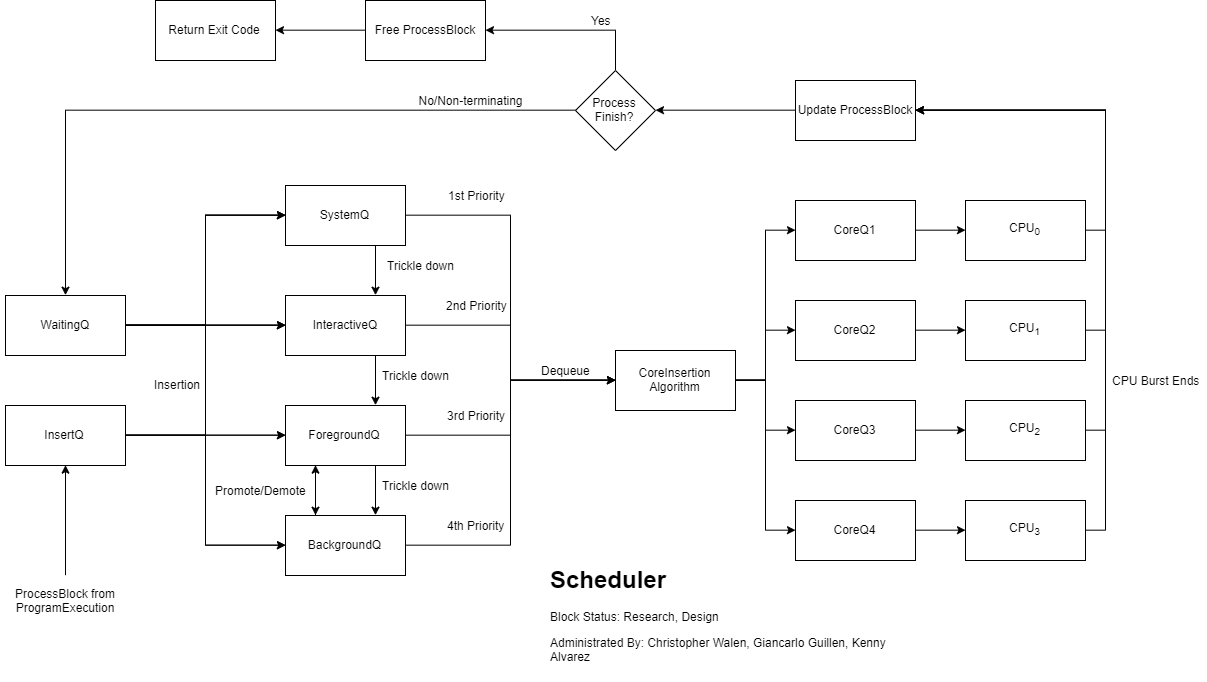

The diagram above was exported from draw.io. Its source (the exported page's mxGraphModel, read from the mxfile embedded in the PNG):
<mxGraphModel dx="2580" dy="1027" grid="1" gridSize="10" guides="1" tooltips="1" connect="1" arrows="1" fold="1" page="1" pageScale="1" pageWidth="850" pageHeight="1100" math="0" shadow="0">
  <root>
    <mxCell id="0" />
    <mxCell id="1" parent="0" />
    <mxCell id="Tz0IAO1tZO5vEcUksu8n-58" style="edgeStyle=orthogonalEdgeStyle;rounded=0;orthogonalLoop=1;jettySize=auto;html=1;exitX=1;exitY=0.5;exitDx=0;exitDy=0;entryX=0;entryY=0.5;entryDx=0;entryDy=0;" edge="1" parent="1" source="Tz0IAO1tZO5vEcUksu8n-1" target="Tz0IAO1tZO5vEcUksu8n-4">
      <mxGeometry relative="1" as="geometry" />
    </mxCell>
    <mxCell id="Tz0IAO1tZO5vEcUksu8n-61" style="edgeStyle=orthogonalEdgeStyle;rounded=0;orthogonalLoop=1;jettySize=auto;html=1;exitX=1;exitY=0.5;exitDx=0;exitDy=0;entryX=0;entryY=0.5;entryDx=0;entryDy=0;" edge="1" parent="1" source="Tz0IAO1tZO5vEcUksu8n-1" target="Tz0IAO1tZO5vEcUksu8n-2">
      <mxGeometry relative="1" as="geometry" />
    </mxCell>
    <mxCell id="Tz0IAO1tZO5vEcUksu8n-62" style="edgeStyle=orthogonalEdgeStyle;rounded=0;orthogonalLoop=1;jettySize=auto;html=1;exitX=1;exitY=0.5;exitDx=0;exitDy=0;entryX=0;entryY=0.5;entryDx=0;entryDy=0;" edge="1" parent="1" source="Tz0IAO1tZO5vEcUksu8n-1" target="Tz0IAO1tZO5vEcUksu8n-3">
      <mxGeometry relative="1" as="geometry" />
    </mxCell>
    <mxCell id="Tz0IAO1tZO5vEcUksu8n-66" style="edgeStyle=orthogonalEdgeStyle;rounded=0;orthogonalLoop=1;jettySize=auto;html=1;exitX=1;exitY=0.5;exitDx=0;exitDy=0;entryX=0;entryY=0.5;entryDx=0;entryDy=0;" edge="1" parent="1" source="Tz0IAO1tZO5vEcUksu8n-1" target="Tz0IAO1tZO5vEcUksu8n-5">
      <mxGeometry relative="1" as="geometry" />
    </mxCell>
    <mxCell id="Tz0IAO1tZO5vEcUksu8n-1" value="InsertQ" style="rounded=0;whiteSpace=wrap;html=1;" vertex="1" parent="1">
      <mxGeometry x="-360" y="445" width="120" height="60" as="geometry" />
    </mxCell>
    <mxCell id="Tz0IAO1tZO5vEcUksu8n-8" style="edgeStyle=orthogonalEdgeStyle;rounded=0;orthogonalLoop=1;jettySize=auto;html=1;exitX=0.75;exitY=1;exitDx=0;exitDy=0;entryX=0.75;entryY=0;entryDx=0;entryDy=0;" edge="1" parent="1" source="Tz0IAO1tZO5vEcUksu8n-2" target="Tz0IAO1tZO5vEcUksu8n-3">
      <mxGeometry relative="1" as="geometry" />
    </mxCell>
    <mxCell id="Tz0IAO1tZO5vEcUksu8n-45" style="edgeStyle=orthogonalEdgeStyle;rounded=0;orthogonalLoop=1;jettySize=auto;html=1;exitX=1;exitY=0.5;exitDx=0;exitDy=0;entryX=0;entryY=0.5;entryDx=0;entryDy=0;" edge="1" parent="1" source="Tz0IAO1tZO5vEcUksu8n-2" target="Tz0IAO1tZO5vEcUksu8n-40">
      <mxGeometry relative="1" as="geometry" />
    </mxCell>
    <mxCell id="Tz0IAO1tZO5vEcUksu8n-2" value="SystemQ" style="rounded=0;whiteSpace=wrap;html=1;" vertex="1" parent="1">
      <mxGeometry x="-80" y="225" width="120" height="60" as="geometry" />
    </mxCell>
    <mxCell id="Tz0IAO1tZO5vEcUksu8n-9" style="edgeStyle=orthogonalEdgeStyle;rounded=0;orthogonalLoop=1;jettySize=auto;html=1;exitX=0.75;exitY=1;exitDx=0;exitDy=0;entryX=0.75;entryY=0;entryDx=0;entryDy=0;" edge="1" parent="1" source="Tz0IAO1tZO5vEcUksu8n-3" target="Tz0IAO1tZO5vEcUksu8n-4">
      <mxGeometry relative="1" as="geometry" />
    </mxCell>
    <mxCell id="Tz0IAO1tZO5vEcUksu8n-46" style="edgeStyle=orthogonalEdgeStyle;rounded=0;orthogonalLoop=1;jettySize=auto;html=1;exitX=1;exitY=0.5;exitDx=0;exitDy=0;entryX=0;entryY=0.5;entryDx=0;entryDy=0;" edge="1" parent="1" source="Tz0IAO1tZO5vEcUksu8n-3" target="Tz0IAO1tZO5vEcUksu8n-40">
      <mxGeometry relative="1" as="geometry" />
    </mxCell>
    <mxCell id="Tz0IAO1tZO5vEcUksu8n-3" value="InteractiveQ" style="rounded=0;whiteSpace=wrap;html=1;" vertex="1" parent="1">
      <mxGeometry x="-80" y="335" width="120" height="60" as="geometry" />
    </mxCell>
    <mxCell id="Tz0IAO1tZO5vEcUksu8n-7" style="edgeStyle=orthogonalEdgeStyle;rounded=0;orthogonalLoop=1;jettySize=auto;html=1;exitX=0.25;exitY=1;exitDx=0;exitDy=0;entryX=0.25;entryY=0;entryDx=0;entryDy=0;" edge="1" parent="1" source="Tz0IAO1tZO5vEcUksu8n-4" target="Tz0IAO1tZO5vEcUksu8n-5">
      <mxGeometry relative="1" as="geometry" />
    </mxCell>
    <mxCell id="Tz0IAO1tZO5vEcUksu8n-10" style="edgeStyle=orthogonalEdgeStyle;rounded=0;orthogonalLoop=1;jettySize=auto;html=1;exitX=0.75;exitY=1;exitDx=0;exitDy=0;entryX=0.75;entryY=0;entryDx=0;entryDy=0;" edge="1" parent="1" source="Tz0IAO1tZO5vEcUksu8n-4" target="Tz0IAO1tZO5vEcUksu8n-5">
      <mxGeometry relative="1" as="geometry" />
    </mxCell>
    <mxCell id="Tz0IAO1tZO5vEcUksu8n-47" style="edgeStyle=orthogonalEdgeStyle;rounded=0;orthogonalLoop=1;jettySize=auto;html=1;exitX=1;exitY=0.5;exitDx=0;exitDy=0;entryX=0;entryY=0.5;entryDx=0;entryDy=0;" edge="1" parent="1" source="Tz0IAO1tZO5vEcUksu8n-4" target="Tz0IAO1tZO5vEcUksu8n-40">
      <mxGeometry relative="1" as="geometry" />
    </mxCell>
    <mxCell id="Tz0IAO1tZO5vEcUksu8n-4" value="ForegroundQ" style="rounded=0;whiteSpace=wrap;html=1;" vertex="1" parent="1">
      <mxGeometry x="-80" y="445" width="120" height="60" as="geometry" />
    </mxCell>
    <mxCell id="Tz0IAO1tZO5vEcUksu8n-6" style="edgeStyle=orthogonalEdgeStyle;rounded=0;orthogonalLoop=1;jettySize=auto;html=1;exitX=0.25;exitY=0;exitDx=0;exitDy=0;entryX=0.25;entryY=1;entryDx=0;entryDy=0;" edge="1" parent="1" source="Tz0IAO1tZO5vEcUksu8n-5" target="Tz0IAO1tZO5vEcUksu8n-4">
      <mxGeometry relative="1" as="geometry" />
    </mxCell>
    <mxCell id="Tz0IAO1tZO5vEcUksu8n-48" style="edgeStyle=orthogonalEdgeStyle;rounded=0;orthogonalLoop=1;jettySize=auto;html=1;exitX=1;exitY=0.5;exitDx=0;exitDy=0;entryX=0;entryY=0.5;entryDx=0;entryDy=0;" edge="1" parent="1" source="Tz0IAO1tZO5vEcUksu8n-5" target="Tz0IAO1tZO5vEcUksu8n-40">
      <mxGeometry relative="1" as="geometry" />
    </mxCell>
    <mxCell id="Tz0IAO1tZO5vEcUksu8n-5" value="BackgroundQ" style="rounded=0;whiteSpace=wrap;html=1;" vertex="1" parent="1">
      <mxGeometry x="-80" y="555" width="120" height="60" as="geometry" />
    </mxCell>
    <mxCell id="Tz0IAO1tZO5vEcUksu8n-16" value="Promote/Demote" style="text;html=1;align=center;verticalAlign=middle;resizable=0;points=[];;autosize=1;" vertex="1" parent="1">
      <mxGeometry x="-160" y="520" width="110" height="20" as="geometry" />
    </mxCell>
    <mxCell id="Tz0IAO1tZO5vEcUksu8n-17" value="Trickle down" style="text;html=1;align=center;verticalAlign=middle;resizable=0;points=[];;autosize=1;" vertex="1" parent="1">
      <mxGeometry x="15" y="295" width="80" height="20" as="geometry" />
    </mxCell>
    <mxCell id="Tz0IAO1tZO5vEcUksu8n-18" value="Trickle down" style="text;html=1;align=center;verticalAlign=middle;resizable=0;points=[];;autosize=1;" vertex="1" parent="1">
      <mxGeometry x="10" y="405" width="80" height="20" as="geometry" />
    </mxCell>
    <mxCell id="Tz0IAO1tZO5vEcUksu8n-19" value="Trickle down" style="text;html=1;align=center;verticalAlign=middle;resizable=0;points=[];;autosize=1;" vertex="1" parent="1">
      <mxGeometry x="10" y="515" width="80" height="20" as="geometry" />
    </mxCell>
    <mxCell id="Tz0IAO1tZO5vEcUksu8n-33" style="edgeStyle=orthogonalEdgeStyle;rounded=0;orthogonalLoop=1;jettySize=auto;html=1;exitX=1;exitY=0.5;exitDx=0;exitDy=0;entryX=1;entryY=0.5;entryDx=0;entryDy=0;" edge="1" parent="1" source="Tz0IAO1tZO5vEcUksu8n-20" target="Tz0IAO1tZO5vEcUksu8n-32">
      <mxGeometry relative="1" as="geometry" />
    </mxCell>
    <mxCell id="Tz0IAO1tZO5vEcUksu8n-20" value="CPU&lt;sub&gt;0&lt;/sub&gt;" style="rounded=0;whiteSpace=wrap;html=1;" vertex="1" parent="1">
      <mxGeometry x="600" y="240" width="120" height="60" as="geometry" />
    </mxCell>
    <mxCell id="Tz0IAO1tZO5vEcUksu8n-34" style="edgeStyle=orthogonalEdgeStyle;rounded=0;orthogonalLoop=1;jettySize=auto;html=1;exitX=1;exitY=0.5;exitDx=0;exitDy=0;entryX=1;entryY=0.5;entryDx=0;entryDy=0;" edge="1" parent="1" source="Tz0IAO1tZO5vEcUksu8n-21" target="Tz0IAO1tZO5vEcUksu8n-32">
      <mxGeometry relative="1" as="geometry" />
    </mxCell>
    <mxCell id="Tz0IAO1tZO5vEcUksu8n-21" value="CPU&lt;sub&gt;1&lt;/sub&gt;" style="rounded=0;whiteSpace=wrap;html=1;" vertex="1" parent="1">
      <mxGeometry x="600" y="340" width="120" height="60" as="geometry" />
    </mxCell>
    <mxCell id="Tz0IAO1tZO5vEcUksu8n-35" style="edgeStyle=orthogonalEdgeStyle;rounded=0;orthogonalLoop=1;jettySize=auto;html=1;exitX=1;exitY=0.5;exitDx=0;exitDy=0;entryX=1;entryY=0.5;entryDx=0;entryDy=0;" edge="1" parent="1" source="Tz0IAO1tZO5vEcUksu8n-22" target="Tz0IAO1tZO5vEcUksu8n-32">
      <mxGeometry relative="1" as="geometry" />
    </mxCell>
    <mxCell id="Tz0IAO1tZO5vEcUksu8n-22" value="CPU&lt;sub&gt;2&lt;/sub&gt;" style="rounded=0;whiteSpace=wrap;html=1;" vertex="1" parent="1">
      <mxGeometry x="600" y="440" width="120" height="60" as="geometry" />
    </mxCell>
    <mxCell id="Tz0IAO1tZO5vEcUksu8n-36" style="edgeStyle=orthogonalEdgeStyle;rounded=0;orthogonalLoop=1;jettySize=auto;html=1;exitX=1;exitY=0.5;exitDx=0;exitDy=0;entryX=1;entryY=0.5;entryDx=0;entryDy=0;" edge="1" parent="1" source="Tz0IAO1tZO5vEcUksu8n-23" target="Tz0IAO1tZO5vEcUksu8n-32">
      <mxGeometry relative="1" as="geometry" />
    </mxCell>
    <mxCell id="Tz0IAO1tZO5vEcUksu8n-23" value="CPU&lt;sub&gt;3&lt;/sub&gt;" style="rounded=0;whiteSpace=wrap;html=1;" vertex="1" parent="1">
      <mxGeometry x="600" y="540" width="120" height="60" as="geometry" />
    </mxCell>
    <mxCell id="Tz0IAO1tZO5vEcUksu8n-25" style="edgeStyle=orthogonalEdgeStyle;rounded=0;orthogonalLoop=1;jettySize=auto;html=1;exitX=1;exitY=0.5;exitDx=0;exitDy=0;entryX=0;entryY=0.5;entryDx=0;entryDy=0;" edge="1" parent="1" source="Tz0IAO1tZO5vEcUksu8n-24" target="Tz0IAO1tZO5vEcUksu8n-20">
      <mxGeometry relative="1" as="geometry" />
    </mxCell>
    <mxCell id="Tz0IAO1tZO5vEcUksu8n-24" value="CoreQ1" style="rounded=0;whiteSpace=wrap;html=1;" vertex="1" parent="1">
      <mxGeometry x="430" y="240" width="120" height="60" as="geometry" />
    </mxCell>
    <mxCell id="Tz0IAO1tZO5vEcUksu8n-27" style="edgeStyle=orthogonalEdgeStyle;rounded=0;orthogonalLoop=1;jettySize=auto;html=1;exitX=1;exitY=0.5;exitDx=0;exitDy=0;entryX=0;entryY=0.5;entryDx=0;entryDy=0;" edge="1" parent="1" source="Tz0IAO1tZO5vEcUksu8n-26" target="Tz0IAO1tZO5vEcUksu8n-21">
      <mxGeometry relative="1" as="geometry" />
    </mxCell>
    <mxCell id="Tz0IAO1tZO5vEcUksu8n-26" value="CoreQ2" style="rounded=0;whiteSpace=wrap;html=1;" vertex="1" parent="1">
      <mxGeometry x="430" y="340" width="120" height="60" as="geometry" />
    </mxCell>
    <mxCell id="Tz0IAO1tZO5vEcUksu8n-29" style="edgeStyle=orthogonalEdgeStyle;rounded=0;orthogonalLoop=1;jettySize=auto;html=1;exitX=1;exitY=0.5;exitDx=0;exitDy=0;entryX=0;entryY=0.5;entryDx=0;entryDy=0;" edge="1" parent="1" source="Tz0IAO1tZO5vEcUksu8n-28" target="Tz0IAO1tZO5vEcUksu8n-22">
      <mxGeometry relative="1" as="geometry" />
    </mxCell>
    <mxCell id="Tz0IAO1tZO5vEcUksu8n-28" value="CoreQ3" style="rounded=0;whiteSpace=wrap;html=1;" vertex="1" parent="1">
      <mxGeometry x="430" y="440" width="120" height="60" as="geometry" />
    </mxCell>
    <mxCell id="Tz0IAO1tZO5vEcUksu8n-31" style="edgeStyle=orthogonalEdgeStyle;rounded=0;orthogonalLoop=1;jettySize=auto;html=1;exitX=1;exitY=0.5;exitDx=0;exitDy=0;entryX=0;entryY=0.5;entryDx=0;entryDy=0;" edge="1" parent="1" source="Tz0IAO1tZO5vEcUksu8n-30" target="Tz0IAO1tZO5vEcUksu8n-23">
      <mxGeometry relative="1" as="geometry" />
    </mxCell>
    <mxCell id="Tz0IAO1tZO5vEcUksu8n-30" value="CoreQ4" style="rounded=0;whiteSpace=wrap;html=1;" vertex="1" parent="1">
      <mxGeometry x="430" y="540" width="120" height="60" as="geometry" />
    </mxCell>
    <mxCell id="Tz0IAO1tZO5vEcUksu8n-38" style="edgeStyle=orthogonalEdgeStyle;rounded=0;orthogonalLoop=1;jettySize=auto;html=1;exitX=0;exitY=0.5;exitDx=0;exitDy=0;entryX=1;entryY=0.5;entryDx=0;entryDy=0;" edge="1" parent="1" source="Tz0IAO1tZO5vEcUksu8n-32" target="Tz0IAO1tZO5vEcUksu8n-37">
      <mxGeometry relative="1" as="geometry" />
    </mxCell>
    <mxCell id="Tz0IAO1tZO5vEcUksu8n-32" value="Update ProcessBlock" style="rounded=0;whiteSpace=wrap;html=1;" vertex="1" parent="1">
      <mxGeometry x="430" y="120" width="120" height="60" as="geometry" />
    </mxCell>
    <mxCell id="Tz0IAO1tZO5vEcUksu8n-56" style="edgeStyle=orthogonalEdgeStyle;rounded=0;orthogonalLoop=1;jettySize=auto;html=1;exitX=0.5;exitY=0;exitDx=0;exitDy=0;entryX=1;entryY=0.5;entryDx=0;entryDy=0;" edge="1" parent="1" source="Tz0IAO1tZO5vEcUksu8n-37" target="Tz0IAO1tZO5vEcUksu8n-53">
      <mxGeometry relative="1" as="geometry" />
    </mxCell>
    <mxCell id="Tz0IAO1tZO5vEcUksu8n-70" style="edgeStyle=orthogonalEdgeStyle;rounded=0;orthogonalLoop=1;jettySize=auto;html=1;exitX=0;exitY=0.5;exitDx=0;exitDy=0;entryX=0.5;entryY=0;entryDx=0;entryDy=0;" edge="1" parent="1" source="Tz0IAO1tZO5vEcUksu8n-37" target="Tz0IAO1tZO5vEcUksu8n-57">
      <mxGeometry relative="1" as="geometry" />
    </mxCell>
    <mxCell id="Tz0IAO1tZO5vEcUksu8n-37" value="Process Finish?" style="rhombus;whiteSpace=wrap;html=1;" vertex="1" parent="1">
      <mxGeometry x="210" y="110" width="80" height="80" as="geometry" />
    </mxCell>
    <mxCell id="Tz0IAO1tZO5vEcUksu8n-39" value="CPU Burst Ends" style="text;html=1;align=center;verticalAlign=middle;resizable=0;points=[];;autosize=1;" vertex="1" parent="1">
      <mxGeometry x="740" y="410" width="100" height="20" as="geometry" />
    </mxCell>
    <mxCell id="Tz0IAO1tZO5vEcUksu8n-41" style="edgeStyle=orthogonalEdgeStyle;rounded=0;orthogonalLoop=1;jettySize=auto;html=1;exitX=1;exitY=0.5;exitDx=0;exitDy=0;entryX=0;entryY=0.5;entryDx=0;entryDy=0;" edge="1" parent="1" source="Tz0IAO1tZO5vEcUksu8n-40" target="Tz0IAO1tZO5vEcUksu8n-26">
      <mxGeometry relative="1" as="geometry" />
    </mxCell>
    <mxCell id="Tz0IAO1tZO5vEcUksu8n-42" style="edgeStyle=orthogonalEdgeStyle;rounded=0;orthogonalLoop=1;jettySize=auto;html=1;exitX=1;exitY=0.5;exitDx=0;exitDy=0;entryX=0;entryY=0.5;entryDx=0;entryDy=0;" edge="1" parent="1" source="Tz0IAO1tZO5vEcUksu8n-40" target="Tz0IAO1tZO5vEcUksu8n-28">
      <mxGeometry relative="1" as="geometry" />
    </mxCell>
    <mxCell id="Tz0IAO1tZO5vEcUksu8n-43" style="edgeStyle=orthogonalEdgeStyle;rounded=0;orthogonalLoop=1;jettySize=auto;html=1;exitX=1;exitY=0.5;exitDx=0;exitDy=0;entryX=0;entryY=0.5;entryDx=0;entryDy=0;" edge="1" parent="1" source="Tz0IAO1tZO5vEcUksu8n-40" target="Tz0IAO1tZO5vEcUksu8n-24">
      <mxGeometry relative="1" as="geometry" />
    </mxCell>
    <mxCell id="Tz0IAO1tZO5vEcUksu8n-44" style="edgeStyle=orthogonalEdgeStyle;rounded=0;orthogonalLoop=1;jettySize=auto;html=1;exitX=1;exitY=0.5;exitDx=0;exitDy=0;entryX=0;entryY=0.5;entryDx=0;entryDy=0;" edge="1" parent="1" source="Tz0IAO1tZO5vEcUksu8n-40" target="Tz0IAO1tZO5vEcUksu8n-30">
      <mxGeometry relative="1" as="geometry" />
    </mxCell>
    <mxCell id="Tz0IAO1tZO5vEcUksu8n-40" value="CoreInsertion&lt;br&gt;Algorithm" style="rounded=0;whiteSpace=wrap;html=1;" vertex="1" parent="1">
      <mxGeometry x="250" y="390" width="120" height="60" as="geometry" />
    </mxCell>
    <mxCell id="Tz0IAO1tZO5vEcUksu8n-49" value="1st Priority" style="text;html=1;align=center;verticalAlign=middle;resizable=0;points=[];;autosize=1;" vertex="1" parent="1">
      <mxGeometry x="76" y="225" width="70" height="20" as="geometry" />
    </mxCell>
    <mxCell id="Tz0IAO1tZO5vEcUksu8n-50" value="2nd Priority" style="text;html=1;align=center;verticalAlign=middle;resizable=0;points=[];;autosize=1;" vertex="1" parent="1">
      <mxGeometry x="71" y="335" width="80" height="20" as="geometry" />
    </mxCell>
    <mxCell id="Tz0IAO1tZO5vEcUksu8n-51" value="3rd Priority" style="text;html=1;align=center;verticalAlign=middle;resizable=0;points=[];;autosize=1;" vertex="1" parent="1">
      <mxGeometry x="76" y="445" width="70" height="20" as="geometry" />
    </mxCell>
    <mxCell id="Tz0IAO1tZO5vEcUksu8n-52" value="4th Priority" style="text;html=1;align=center;verticalAlign=middle;resizable=0;points=[];;autosize=1;" vertex="1" parent="1">
      <mxGeometry x="76" y="555" width="70" height="20" as="geometry" />
    </mxCell>
    <mxCell id="Tz0IAO1tZO5vEcUksu8n-55" style="edgeStyle=orthogonalEdgeStyle;rounded=0;orthogonalLoop=1;jettySize=auto;html=1;exitX=0;exitY=0.5;exitDx=0;exitDy=0;entryX=1;entryY=0.5;entryDx=0;entryDy=0;" edge="1" parent="1" source="Tz0IAO1tZO5vEcUksu8n-53" target="Tz0IAO1tZO5vEcUksu8n-54">
      <mxGeometry relative="1" as="geometry" />
    </mxCell>
    <mxCell id="Tz0IAO1tZO5vEcUksu8n-53" value="Free ProcessBlock" style="rounded=0;whiteSpace=wrap;html=1;" vertex="1" parent="1">
      <mxGeometry y="40" width="120" height="60" as="geometry" />
    </mxCell>
    <mxCell id="Tz0IAO1tZO5vEcUksu8n-54" value="Return Exit Code" style="rounded=0;whiteSpace=wrap;html=1;" vertex="1" parent="1">
      <mxGeometry x="-210" y="39.99999999999998" width="120" height="60" as="geometry" />
    </mxCell>
    <mxCell id="Tz0IAO1tZO5vEcUksu8n-59" style="edgeStyle=orthogonalEdgeStyle;rounded=0;orthogonalLoop=1;jettySize=auto;html=1;exitX=1;exitY=0.5;exitDx=0;exitDy=0;entryX=0;entryY=0.5;entryDx=0;entryDy=0;" edge="1" parent="1" source="Tz0IAO1tZO5vEcUksu8n-57" target="Tz0IAO1tZO5vEcUksu8n-3">
      <mxGeometry relative="1" as="geometry" />
    </mxCell>
    <mxCell id="Tz0IAO1tZO5vEcUksu8n-60" style="edgeStyle=orthogonalEdgeStyle;rounded=0;orthogonalLoop=1;jettySize=auto;html=1;exitX=1;exitY=0.5;exitDx=0;exitDy=0;entryX=0;entryY=0.5;entryDx=0;entryDy=0;" edge="1" parent="1" source="Tz0IAO1tZO5vEcUksu8n-57" target="Tz0IAO1tZO5vEcUksu8n-2">
      <mxGeometry relative="1" as="geometry" />
    </mxCell>
    <mxCell id="Tz0IAO1tZO5vEcUksu8n-63" style="edgeStyle=orthogonalEdgeStyle;rounded=0;orthogonalLoop=1;jettySize=auto;html=1;exitX=1;exitY=0.5;exitDx=0;exitDy=0;entryX=0;entryY=0.5;entryDx=0;entryDy=0;" edge="1" parent="1" source="Tz0IAO1tZO5vEcUksu8n-57" target="Tz0IAO1tZO5vEcUksu8n-3">
      <mxGeometry relative="1" as="geometry" />
    </mxCell>
    <mxCell id="Tz0IAO1tZO5vEcUksu8n-64" style="edgeStyle=orthogonalEdgeStyle;rounded=0;orthogonalLoop=1;jettySize=auto;html=1;exitX=1;exitY=0.5;exitDx=0;exitDy=0;entryX=0;entryY=0.5;entryDx=0;entryDy=0;" edge="1" parent="1" source="Tz0IAO1tZO5vEcUksu8n-57" target="Tz0IAO1tZO5vEcUksu8n-2">
      <mxGeometry relative="1" as="geometry" />
    </mxCell>
    <mxCell id="Tz0IAO1tZO5vEcUksu8n-65" style="edgeStyle=orthogonalEdgeStyle;rounded=0;orthogonalLoop=1;jettySize=auto;html=1;exitX=1;exitY=0.5;exitDx=0;exitDy=0;entryX=0;entryY=0.5;entryDx=0;entryDy=0;" edge="1" parent="1" source="Tz0IAO1tZO5vEcUksu8n-57" target="Tz0IAO1tZO5vEcUksu8n-4">
      <mxGeometry relative="1" as="geometry" />
    </mxCell>
    <mxCell id="Tz0IAO1tZO5vEcUksu8n-67" style="edgeStyle=orthogonalEdgeStyle;rounded=0;orthogonalLoop=1;jettySize=auto;html=1;exitX=1;exitY=0.5;exitDx=0;exitDy=0;entryX=0;entryY=0.5;entryDx=0;entryDy=0;" edge="1" parent="1" source="Tz0IAO1tZO5vEcUksu8n-57" target="Tz0IAO1tZO5vEcUksu8n-5">
      <mxGeometry relative="1" as="geometry" />
    </mxCell>
    <mxCell id="Tz0IAO1tZO5vEcUksu8n-57" value="WaitingQ" style="rounded=0;whiteSpace=wrap;html=1;" vertex="1" parent="1">
      <mxGeometry x="-360" y="335" width="120" height="60" as="geometry" />
    </mxCell>
    <mxCell id="Tz0IAO1tZO5vEcUksu8n-69" style="edgeStyle=orthogonalEdgeStyle;rounded=0;orthogonalLoop=1;jettySize=auto;html=1;exitX=0.5;exitY=0;exitDx=0;exitDy=0;entryX=0.5;entryY=1;entryDx=0;entryDy=0;" edge="1" parent="1" source="Tz0IAO1tZO5vEcUksu8n-68" target="Tz0IAO1tZO5vEcUksu8n-1">
      <mxGeometry relative="1" as="geometry" />
    </mxCell>
    <mxCell id="Tz0IAO1tZO5vEcUksu8n-68" value="ProcessBlock from ProgramExecution" style="text;html=1;strokeColor=none;fillColor=none;align=center;verticalAlign=middle;whiteSpace=wrap;rounded=0;" vertex="1" parent="1">
      <mxGeometry x="-365" y="615" width="130" height="50" as="geometry" />
    </mxCell>
    <mxCell id="Tz0IAO1tZO5vEcUksu8n-71" value="Yes" style="text;html=1;align=center;verticalAlign=middle;resizable=0;points=[];;autosize=1;" vertex="1" parent="1">
      <mxGeometry x="220" y="50" width="30" height="20" as="geometry" />
    </mxCell>
    <mxCell id="Tz0IAO1tZO5vEcUksu8n-72" value="No/Non-terminating" style="text;html=1;strokeColor=none;fillColor=none;align=center;verticalAlign=middle;whiteSpace=wrap;rounded=0;" vertex="1" parent="1">
      <mxGeometry x="50" y="130" width="110" height="20" as="geometry" />
    </mxCell>
    <mxCell id="Tz0IAO1tZO5vEcUksu8n-73" value="Insertion" style="text;html=1;align=center;verticalAlign=middle;resizable=0;points=[];;autosize=1;" vertex="1" parent="1">
      <mxGeometry x="-218" y="414" width="60" height="20" as="geometry" />
    </mxCell>
    <mxCell id="Tz0IAO1tZO5vEcUksu8n-74" value="Dequeue" style="text;html=1;align=center;verticalAlign=middle;resizable=0;points=[];;autosize=1;" vertex="1" parent="1">
      <mxGeometry x="170" y="400" width="60" height="20" as="geometry" />
    </mxCell>
    <mxCell id="Tz0IAO1tZO5vEcUksu8n-75" value="&lt;h1&gt;Scheduler&lt;/h1&gt;&lt;p&gt;Block Status: Research, Design&lt;/p&gt;&lt;p&gt;Administrated By: Christopher Walen, Giancarlo Guillen, Kenny Alvarez&lt;/p&gt;" style="text;html=1;strokeColor=none;fillColor=none;spacing=5;spacingTop=-20;whiteSpace=wrap;overflow=hidden;rounded=0;" vertex="1" parent="1">
      <mxGeometry x="180" y="600" width="410" height="120" as="geometry" />
    </mxCell>
  </root>
</mxGraphModel>